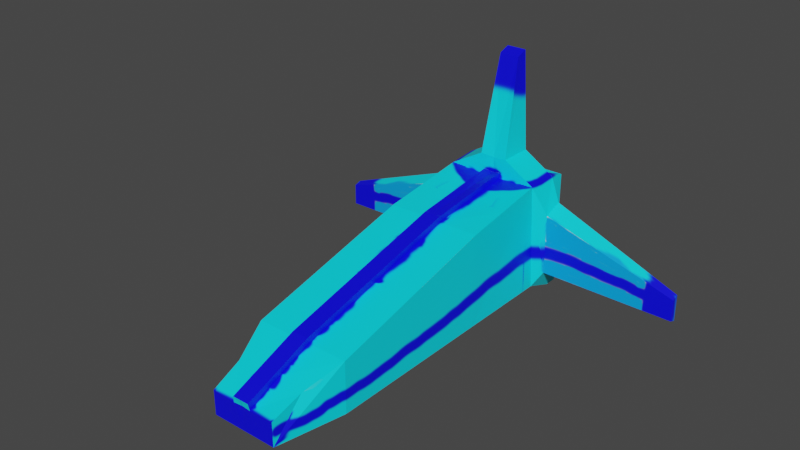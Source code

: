 # Source: Player.blend  (saved by Blender 3.4.6; exported with 4.5.12 LTS)
import bpy
from mathutils import Matrix  # noqa: F401  (used for matrix-valued properties, if any)

bpy.ops.wm.read_factory_settings(use_empty=True)
scene = bpy.context.scene
scene.name = 'Scene'

# ---- collections
col_collection = bpy.data.collections.new('Collection'); scene.collection.children.link(col_collection)

# ---- images (referenced by path relative to the original .blend; pixels are not part of the script)
import os
ASSET_DIR = os.environ.get("B2B_ASSET_DIR", "")  # directory of the original .blend (textures are referenced by path, not embedded)
HERE = os.path.dirname(os.path.abspath(__file__))  # packed textures are extracted next to this script under _unpacked/

def load_image(name, relpath, width, height, colorspace="sRGB"):
    """Load a texture the original file referenced (path relative to the .blend, or extracted next to this script)."""
    p = next((c for c in (os.path.join(HERE, relpath), os.path.join(ASSET_DIR, relpath)) if relpath and os.path.exists(c)), "")
    if p:
        img = bpy.data.images.load(p, check_existing=True)
        img.name = name
    else:  # same state as the original file: an image datablock whose file is absent (Cycles renders it pink)
        img = bpy.data.images.new(name, width, height)
        img.source = "FILE"
        img.filepath = "//" + (relpath or name)
    img.colorspace_settings.name = colorspace
    return img
img_material_base_color = load_image('Material Base Color', '_unpacked/Material_Base_Color.17d94de1.png', 1024, 1024, 'sRGB')

# ---- materials (node trees are filled in below, after node groups)
mat_material = bpy.data.materials.new('Material')
mat_material.alpha_threshold = 0.0
mat_material.use_transparent_shadow = False
mat_material.roughness = 0.5
mat_material.line_color = (0.0, 0.0, 0.0, 1.0)

# ---- material node trees
mat_material.use_nodes = True; mat_material.node_tree.nodes.clear()
_N = mat_material.node_tree.nodes; _L = mat_material.node_tree.links
n0 = _N.new('ShaderNodeOutputMaterial'); n0.name = 'Material Output'; n0.location = (300, 300)
n1 = _N.new('ShaderNodeBsdfPrincipled'); n1.name = 'Principled BSDF'; n1.location = (10, 300)
n1.distribution = 'GGX'
n1.subsurface_method = 'RANDOM_WALK_SKIN'
n1.inputs[3].default_value = 1.45
n1.inputs[27].default_value = (0.0, 0.0, 0.0, 1.0)
n1.inputs[28].default_value = 1.0
n2 = _N.new('ShaderNodeTexImage'); n2.name = 'Image Texture'; n2.location = (-280, 280)
n2.image = img_material_base_color
_L.new(n1.outputs[0], n0.inputs[0])
_L.new(n2.outputs[0], n1.inputs[0])
n0.is_active_output = True

# ---- world
world_world = bpy.data.worlds.new('World'); scene.world = world_world
world_world.use_nodes = True; world_world.node_tree.nodes.clear()
_N = world_world.node_tree.nodes; _L = world_world.node_tree.links
n0 = _N.new('ShaderNodeOutputWorld'); n0.name = 'World Output'; n0.location = (300, 300)
n1 = _N.new('ShaderNodeBackground'); n1.name = 'Background'; n1.location = (10, 300)
n1.inputs[0].default_value = (0.05088, 0.05088, 0.05088, 1.0)
_L.new(n1.outputs[0], n0.inputs[0])
n0.is_active_output = True
world_world.color = (0.05088, 0.05088, 0.05088)
world_world.use_sun_shadow = False
world_world.sun_shadow_jitter_overblur = 0.0

# ---- meshes
me_cube = bpy.data.meshes.new('Cube')
me_cube.from_pydata([(0.9682, 0.8853, 1.279), (1.0, 1.0, -0.9902), (1.0, -1.0, 1.0), (1.0, -1.0, -0.9902), (0.0, 0.9438, 1.202), (0.0, 1.0, -0.9902), (0.0, -1.0, 1.0), (0.0, -1.0, -0.9902), (0.0, -4.625, -0.9902), (0.0, -4.625, 0.08795), (1.0, -4.625, 0.08795), (1.0, -4.625, -0.9902), (0.0, -6.063, -0.9902), (0.0, -6.063, -0.4789), (0.6962, -6.063, -0.4789), (0.6962, -6.063, -0.9902), (1.0, 1.621, -1.218), (0.0, 1.621, -1.218), (1.005, 1.545, 1.298), (0.0, 1.603, 1.221), (1.0, 1.898, -1.218), (0.0, 1.898, -1.218), (1.0, 1.898, 1.227), (0.0, 1.898, 1.227), (1.213, 1.109, 0.6494), (1.213, 1.109, -0.6395), (1.213, 1.511, 0.7967), (1.213, 1.511, -0.7868), (4.019, 1.238, -0.284), (4.019, 1.238, -0.7455), (4.019, 1.382, -0.2312), (4.019, 1.382, -0.7982), (0.0, 0.9332, 1.641), (0.2903, 0.9126, 1.668), (0.0, 1.593, 1.66), (0.3275, 1.572, 1.687), (0.0, 1.317, 3.677), (0.2077, 1.317, 3.677), (0.0, 1.552, 3.763), (0.2077, 1.552, 3.763), (0.1794, -1.0, 1.0), (0.9841, -0.05733, 1.139), (0.0, -0.02812, 1.101), (0.1838, 0.9146, 1.24), (0.1794, -4.625, 0.08795), (0.0, -2.813, 0.544), (1.0, -2.813, 0.544), (0.1893, -6.069, -0.4917), (0.0, -5.344, -0.1955), (0.7437, -5.415, -0.2369), (0.1794, -5.344, -0.1955), (0.1794, -2.813, 0.544), (0.1816, -0.04272, 1.12), (0.1744, -1.033, 1.13), (0.0, -1.033, 1.13), (0.0, -0.06064, 1.231), (0.0, 0.9112, 1.332), (0.1744, -4.658, 0.2176), (0.0, -4.658, 0.2176), (0.0, -2.845, 0.6736), (0.1744, -6.095, -0.3492), (0.0, -6.095, -0.3492), (0.0, -5.377, -0.06581), (0.1787, 0.882, 1.37), (0.1744, -5.377, -0.06581), (0.1744, -2.845, 0.6736), (0.1766, -0.07524, 1.25), (0.8309, 2.008, -0.8042), (0.0, 2.008, -0.8042), (0.8309, 2.008, 0.814), (0.0, 2.008, 0.814), (0.8309, 2.11, -0.8042), (0.0, 2.11, -0.8042), (0.8309, 2.11, 0.814), (0.0, 2.11, 0.814)], [], [(48, 13, 61, 62), (7, 3, 11, 8), (7, 6, 42, 4, 5), (5, 1, 3, 7), (1, 0, 41, 2, 3), (1, 5, 17, 16), (9, 8, 12, 13, 48), (51, 40, 53, 65), (3, 2, 46, 10, 11), (6, 7, 8, 9, 45), (15, 14, 47, 13, 12), (8, 11, 15, 12), (11, 10, 49, 14, 15), (4, 42, 55, 56), (17, 19, 23, 21), (0, 18, 35, 33), (18, 0, 24, 26), (5, 4, 19, 17), (21, 23, 70, 68), (16, 17, 21, 20), (19, 18, 22, 23), (18, 16, 20, 22), (27, 26, 30, 31), (0, 1, 25, 24), (1, 16, 27, 25), (16, 18, 26, 27), (28, 29, 31, 30), (25, 27, 31, 29), (24, 25, 29, 28), (26, 24, 28, 30), (34, 32, 36, 38), (4, 43, 0, 33, 32), (19, 4, 32, 34), (18, 19, 34, 35), (36, 37, 39, 38), (35, 34, 38, 39), (33, 35, 39, 37), (32, 33, 37, 36), (49, 50, 47, 14), (10, 44, 50, 49), (44, 51, 65, 57), (46, 51, 44, 10), (2, 40, 51, 46), (13, 47, 60, 61), (41, 52, 40, 2), (0, 43, 52, 41), (6, 45, 59, 54), (66, 55, 54, 53), (65, 59, 58, 57), (64, 62, 61, 60), (57, 58, 62, 64), (53, 54, 59, 65), (63, 56, 55, 66), (9, 48, 62, 58), (45, 9, 58, 59), (42, 6, 54, 55), (47, 50, 64, 60), (43, 4, 56, 63), (40, 52, 66, 53), (50, 44, 57, 64), (52, 43, 63, 66), (67, 68, 72, 71), (20, 21, 68, 67), (23, 22, 69, 70), (22, 20, 67, 69), (72, 74, 73, 71), (70, 69, 73, 74), (69, 67, 71, 73), (68, 70, 74, 72)])
_uv = me_cube.uv_layers.new(name='UVMap')
_uv.uv.foreach_set('vector', [0.625, 0.0, 0.625, 0.0, 0.625, 0.0, 0.625, 0.0, 0.125, 0.75, 0.375, 0.75, 0.375, 0.75, 0.125, 0.75, 0.375, 0.0, 0.625, 0.0, 0.625, 0.125, 0.625, 0.25, 0.375, 0.25, 0.125, 0.5, 0.375, 0.5, 0.375, 0.75, 0.125, 0.75, 0.02721, 0.2522, 0.1376, 0.2208, 0.1713, 0.2767, 0.2032, 0.3406, 0.04852, 0.3871, 0.375, 0.5, 0.125, 0.5, 0.125, 0.5, 0.375, 0.5, 0.625, 0.0, 0.375, 0.0, 0.375, 0.0, 0.625, 0.0, 0.625, 0.0, 0.263, 0.3022, 0.2634, 0.4271, 0.2545, 0.4271, 0.254, 0.3023, 0.04852, 0.3871, 0.2032, 0.3406, 0.2285, 0.5087, 0.2514, 0.6995, 0.1345, 0.7349, 0.625, 0.0, 0.375, 0.0, 0.375, 0.0, 0.625, 0.0, 0.625, 0.0, 0.6293, 0.2436, 0.4506, 0.2436, 0.455, 0.06632, 0.4506, 8.796e-05, 0.6293, 0.0001319, 0.125, 0.75, 0.375, 0.75, 0.375, 0.75, 0.125, 0.75, 0.1345, 0.7349, 0.2514, 0.6995, 0.2534, 0.7929, 0.249, 0.9043, 0.1835, 0.9252, 0.625, 0.25, 0.625, 0.125, 0.625, 0.125, 0.625, 0.25, 0.375, 0.25, 0.625, 0.25, 0.625, 0.25, 0.375, 0.25, 0.1376, 0.2208, 0.1094, 0.1876, 0.1464, 0.1549, 0.172, 0.1873, 0.1094, 0.1876, 0.1376, 0.2208, 0.08807, 0.2258, 0.08333, 0.209, 0.375, 0.25, 0.625, 0.25, 0.625, 0.25, 0.375, 0.25, 0.375, 0.25, 0.625, 0.25, 0.625, 0.25, 0.375, 0.25, 0.375, 0.5, 0.125, 0.5, 0.125, 0.5, 0.375, 0.5, 0.751, 0.1937, 0.7668, 0.2686, 0.7397, 0.2719, 0.7289, 0.1968, 0.1094, 0.1876, 0.0272, 0.2087, 0.02265, 0.1984, 0.104, 0.1698, 0.578, 0.2282, 0.4569, 0.2287, 0.5347, 0.01354, 0.578, 0.01337, 0.1376, 0.2208, 0.02721, 0.2522, 0.05861, 0.2358, 0.08807, 0.2258, 0.02721, 0.2522, 0.0272, 0.2087, 0.05413, 0.2178, 0.05861, 0.2358, 0.0272, 0.2087, 0.1094, 0.1876, 0.08333, 0.209, 0.05413, 0.2178, 0.06442, 0.2248, 0.06442, 0.226, 0.06493, 0.227, 0.06583, 0.2284, 0.375, 0.5, 0.375, 0.5, 0.375, 0.5, 0.375, 0.5, 0.6745, 0.5363, 0.7504, 0.5392, 0.7504, 0.7049, 0.7233, 0.7038, 0.08333, 0.209, 0.08807, 0.2258, 0.06442, 0.2248, 0.06583, 0.2284, 0.625, 0.25, 0.625, 0.25, 0.625, 0.25, 0.625, 0.25, 0.8956, 0.2783, 0.8772, 0.2863, 0.8065, 0.2972, 0.8557, 0.2436, 0.8808, 0.2433, 0.625, 0.25, 0.625, 0.25, 0.625, 0.25, 0.625, 0.25, 0.1094, 0.1876, 0.1224, 0.1315, 0.1415, 0.1372, 0.1464, 0.1549, 0.9142, 0.0851, 0.8962, 0.09519, 0.8852, 0.08777, 0.8878, 0.06206, 0.1464, 0.1549, 0.1415, 0.1372, 0.2436, 0.07482, 0.2497, 0.08452, 0.172, 0.1873, 0.1464, 0.1549, 0.2497, 0.08452, 0.2534, 0.09798, 0.8808, 0.2433, 0.8557, 0.2436, 0.8962, 0.09519, 0.9142, 0.0851, 0.813, 0.8596, 0.8844, 0.86, 0.874, 0.9275, 0.8403, 0.9281, 0.8138, 0.7917, 0.8869, 0.7918, 0.8844, 0.86, 0.813, 0.8596, 0.2625, 0.1774, 0.263, 0.3022, 0.254, 0.3023, 0.2536, 0.1774, 0.8125, 0.6261, 0.8855, 0.6256, 0.8869, 0.7918, 0.8138, 0.7917, 0.8106, 0.457, 0.8839, 0.4558, 0.8855, 0.6256, 0.8125, 0.6261, 0.625, 1.0, 0.625, 0.875, 0.625, 0.875, 0.625, 1.0, 0.8094, 0.3741, 0.8764, 0.3668, 0.8839, 0.4558, 0.8106, 0.457, 0.8065, 0.2972, 0.8772, 0.2863, 0.8764, 0.3668, 0.8094, 0.3741, 0.625, 0.0, 0.625, 0.0, 0.625, 0.0, 0.625, 0.0, 0.8893, 0.3675, 0.9063, 0.365, 0.9121, 0.4554, 0.8961, 0.456, 0.8975, 0.6255, 0.9133, 0.6254, 0.9142, 0.7915, 0.8987, 0.7912, 0.896, 0.8591, 0.9113, 0.86, 0.9066, 0.9274, 0.8913, 0.9264, 0.8987, 0.7912, 0.9142, 0.7915, 0.9113, 0.86, 0.896, 0.8591, 0.8961, 0.456, 0.9121, 0.4554, 0.9133, 0.6254, 0.8975, 0.6255, 0.8869, 0.2958, 0.8988, 0.2886, 0.9063, 0.365, 0.8893, 0.3675, 0.625, 0.0, 0.625, 0.0, 0.625, 0.0, 0.625, 0.0, 0.625, 0.0, 0.625, 0.0, 0.625, 0.0, 0.625, 0.0, 0.625, 0.125, 0.625, 0.0, 0.625, 0.0, 0.625, 0.125, 0.2795, 0.07482, 0.2689, 0.1262, 0.26, 0.1262, 0.2665, 0.075, 0.8772, 0.2863, 0.8956, 0.2783, 0.8988, 0.2886, 0.8869, 0.2958, 0.2634, 0.4271, 0.2715, 0.491, 0.2626, 0.4911, 0.2545, 0.4271, 0.2689, 0.1262, 0.2625, 0.1774, 0.2536, 0.1774, 0.26, 0.1262, 0.2715, 0.491, 0.2795, 0.555, 0.2706, 0.555, 0.2626, 0.4911, 0.375, 0.5, 0.125, 0.5, 0.125, 0.5, 0.375, 0.5, 0.375, 0.5, 0.125, 0.5, 0.125, 0.5, 0.375, 0.5, 0.7289, 0.1968, 0.7397, 0.2719, 0.7058, 0.2638, 0.6968, 0.2014, 0.104, 0.1698, 0.02265, 0.1984, 0.03278, 0.1853, 0.08729, 0.1598, 0.375, 0.25, 0.625, 0.25, 0.625, 0.5, 0.375, 0.5, 0.6968, 0.2014, 0.7058, 0.2638, 0.6981, 0.2649, 0.6892, 0.2025, 0.08729, 0.1598, 0.03278, 0.1853, 0.03068, 0.1819, 0.08467, 0.1484, 0.375, 0.25, 0.625, 0.25, 0.625, 0.25, 0.375, 0.25])
me_cube.materials.append(mat_material)
me_cube.use_mirror_vertex_groups = False
me_cube.update()

# ---- objects
ob_cube = bpy.data.objects.new('Cube', me_cube)

# ---- transforms, parenting, visibility, modifiers, constraints
ob_cube.location = (0.0, 0.0, 0.0)
ob_cube.lock_rotations_4d = False
ob_cube.empty_display_type = 'ARROWS'
ob_cube.lineart.crease_threshold = 0.0
_m = ob_cube.modifiers.new('Mirror', 'MIRROR')
_m.use_clip = True

# ---- collection membership
col_collection.objects.link(ob_cube)

# ---- scene / render settings (as saved in the file)
scene.frame_start = 1; scene.frame_end = 250; scene.frame_set(0)
scene.render.engine = 'BLENDER_EEVEE_NEXT'
scene.cycles.sampling_pattern = 'TABULATED_SOBOL'
scene.cycles.use_light_tree = False
scene.view_settings.view_transform = 'Filmic'
bpy.context.view_layer.update()

# ---- added for rendering (the .blend has no active camera and no usable light): camera, sun
cam_auto = bpy.data.cameras.new('AutoCamera')
cam_auto.lens = 50.0
cam_auto.sensor_width = 36.0
cam_auto.clip_end = 1000.0
ob_auto_camera = bpy.data.objects.new('AutoCamera', cam_auto)
scene.collection.objects.link(ob_auto_camera)
ob_auto_camera.location = (11.5835, -15.8929, 10.5396)
ob_auto_camera.rotation_euler = (1.09748, -7.21219e-08, 0.694738)
scene.camera = ob_auto_camera
light_auto_sun = bpy.data.lights.new('AutoSun', 'SUN')
light_auto_sun.energy = 3.0
light_auto_sun.angle = 0.0523599
ob_auto_sun = bpy.data.objects.new('AutoSun', light_auto_sun)
scene.collection.objects.link(ob_auto_sun)
ob_auto_sun.rotation_euler = (0.872665, 0.174533, 0.523599)
bpy.context.view_layer.update()
